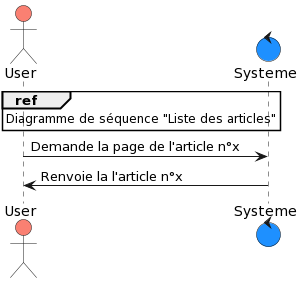

The diagram above was rendered by PlantUML. Its source (embedded in the PNG):
@startuml
actor User #salmon
control Systeme #dodgerblue

ref over User : Diagramme de séquence "Liste des articles"

User -> Systeme :  Demande la page de l'article n°x
Systeme -> User :  Renvoie la l'article n°x
@enduml